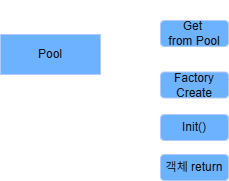

The diagram above was exported from draw.io. Its source (the exported page's mxGraphModel, read from the mxfile embedded in the PNG):
<mxGraphModel dx="1414" dy="841" grid="1" gridSize="10" guides="1" tooltips="1" connect="1" arrows="1" fold="1" page="1" pageScale="1" pageWidth="1169" pageHeight="827" background="#CCCCCC" math="0" shadow="0">
  <root>
    <mxCell id="Hs4AqODftBqxY0m8uUTv-0" />
    <mxCell id="Hs4AqODftBqxY0m8uUTv-1" parent="Hs4AqODftBqxY0m8uUTv-0" />
    <mxCell id="Hs4AqODftBqxY0m8uUTv-14" edge="1" parent="Hs4AqODftBqxY0m8uUTv-1" source="Hs4AqODftBqxY0m8uUTv-16" style="edgeStyle=orthogonalEdgeStyle;rounded=0;orthogonalLoop=1;jettySize=auto;html=1;exitX=1;exitY=0.5;exitDx=0;exitDy=0;entryX=0;entryY=0.5;entryDx=0;entryDy=0;" target="Hs4AqODftBqxY0m8uUTv-19">
      <mxGeometry relative="1" as="geometry" />
    </mxCell>
    <mxCell id="Hs4AqODftBqxY0m8uUTv-15" edge="1" parent="Hs4AqODftBqxY0m8uUTv-1" source="Hs4AqODftBqxY0m8uUTv-16" style="edgeStyle=orthogonalEdgeStyle;rounded=0;orthogonalLoop=1;jettySize=auto;html=1;exitX=1;exitY=0.5;exitDx=0;exitDy=0;entryX=0;entryY=0.5;entryDx=0;entryDy=0;" target="Hs4AqODftBqxY0m8uUTv-18">
      <mxGeometry relative="1" as="geometry" />
    </mxCell>
    <mxCell id="Hs4AqODftBqxY0m8uUTv-16" parent="Hs4AqODftBqxY0m8uUTv-1" style="rounded=0;whiteSpace=wrap;html=1;fillColor=#0050ef;fontColor=#ffffff;strokeColor=#001DBC;" value="Pool" vertex="1">
      <mxGeometry height="40" width="100" x="130" y="304" as="geometry" />
    </mxCell>
    <mxCell id="Hs4AqODftBqxY0m8uUTv-17" edge="1" parent="Hs4AqODftBqxY0m8uUTv-1" source="Hs4AqODftBqxY0m8uUTv-18" style="edgeStyle=orthogonalEdgeStyle;rounded=0;orthogonalLoop=1;jettySize=auto;html=1;exitX=0.5;exitY=1;exitDx=0;exitDy=0;entryX=0.5;entryY=0;entryDx=0;entryDy=0;" target="Hs4AqODftBqxY0m8uUTv-21">
      <mxGeometry relative="1" as="geometry" />
    </mxCell>
    <mxCell id="Hs4AqODftBqxY0m8uUTv-18" parent="Hs4AqODftBqxY0m8uUTv-1" style="rounded=1;whiteSpace=wrap;html=1;fillColor=#0050ef;fontColor=#ffffff;strokeColor=#001DBC;" value="Factory Create" vertex="1">
      <mxGeometry height="26" width="68" x="290" y="341.5" as="geometry" />
    </mxCell>
    <mxCell id="Hs4AqODftBqxY0m8uUTv-19" parent="Hs4AqODftBqxY0m8uUTv-1" style="rounded=1;whiteSpace=wrap;html=1;fillColor=#0050ef;fontColor=#ffffff;strokeColor=#001DBC;" value="Get&amp;nbsp;&lt;div&gt;&lt;span style=&quot;background-color: transparent; color: light-dark(rgb(255, 255, 255), rgb(18, 18, 18));&quot;&gt;from Pool&lt;/span&gt;&lt;/div&gt;" vertex="1">
      <mxGeometry height="26" width="68" x="290" y="290" as="geometry" />
    </mxCell>
    <mxCell id="Hs4AqODftBqxY0m8uUTv-20" edge="1" parent="Hs4AqODftBqxY0m8uUTv-1" source="Hs4AqODftBqxY0m8uUTv-21" style="edgeStyle=orthogonalEdgeStyle;rounded=0;orthogonalLoop=1;jettySize=auto;html=1;exitX=0.5;exitY=1;exitDx=0;exitDy=0;entryX=0.5;entryY=0;entryDx=0;entryDy=0;" target="Hs4AqODftBqxY0m8uUTv-22">
      <mxGeometry relative="1" as="geometry" />
    </mxCell>
    <mxCell id="Hs4AqODftBqxY0m8uUTv-21" parent="Hs4AqODftBqxY0m8uUTv-1" style="rounded=1;whiteSpace=wrap;html=1;fillColor=#0050ef;fontColor=#ffffff;strokeColor=#001DBC;" value="Init()" vertex="1">
      <mxGeometry height="26" width="68" x="290" y="384" as="geometry" />
    </mxCell>
    <mxCell id="Hs4AqODftBqxY0m8uUTv-22" parent="Hs4AqODftBqxY0m8uUTv-1" style="rounded=1;whiteSpace=wrap;html=1;fillColor=#0050ef;fontColor=#ffffff;strokeColor=#001DBC;" value="객체 return" vertex="1">
      <mxGeometry height="26" width="68" x="290" y="424" as="geometry" />
    </mxCell>
    <mxCell id="Hs4AqODftBqxY0m8uUTv-23" parent="Hs4AqODftBqxY0m8uUTv-1" style="text;html=1;whiteSpace=wrap;strokeColor=none;fillColor=none;align=center;verticalAlign=middle;rounded=0;" value="Yes" vertex="1">
      <mxGeometry height="30" width="60" x="230" y="270" as="geometry" />
    </mxCell>
    <mxCell id="Hs4AqODftBqxY0m8uUTv-24" parent="Hs4AqODftBqxY0m8uUTv-1" style="text;html=1;whiteSpace=wrap;strokeColor=none;fillColor=none;align=center;verticalAlign=middle;rounded=0;" value="No" vertex="1">
      <mxGeometry height="30" width="60" x="230" y="350" as="geometry" />
    </mxCell>
  </root>
</mxGraphModel>